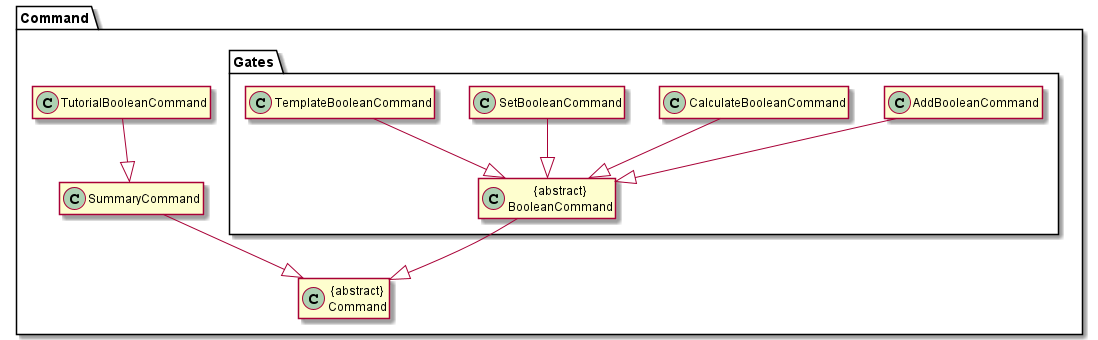

The diagram above was rendered by PlantUML. Its source (embedded in the PNG):
@startuml

hide member

package Command {

class "{abstract}\nCommand" as Command
class "SummaryCommand" as Summary
class "TutorialBooleanCommand" as Tutorial

package Gates {
    class "{abstract}\nBooleanCommand" as Bool
    class "AddBooleanCommand" as Add
    class "CalculateBooleanCommand" as Calc
    class "SetBooleanCommand" as Set
    class "TemplateBooleanCommand" as Template
}
}

Bool --|> Command
Add --|> Bool
Set --|> Bool
Template --|> Bool
Calc --|> Bool
Summary --|> Command
Tutorial --|> Summary

@enduml